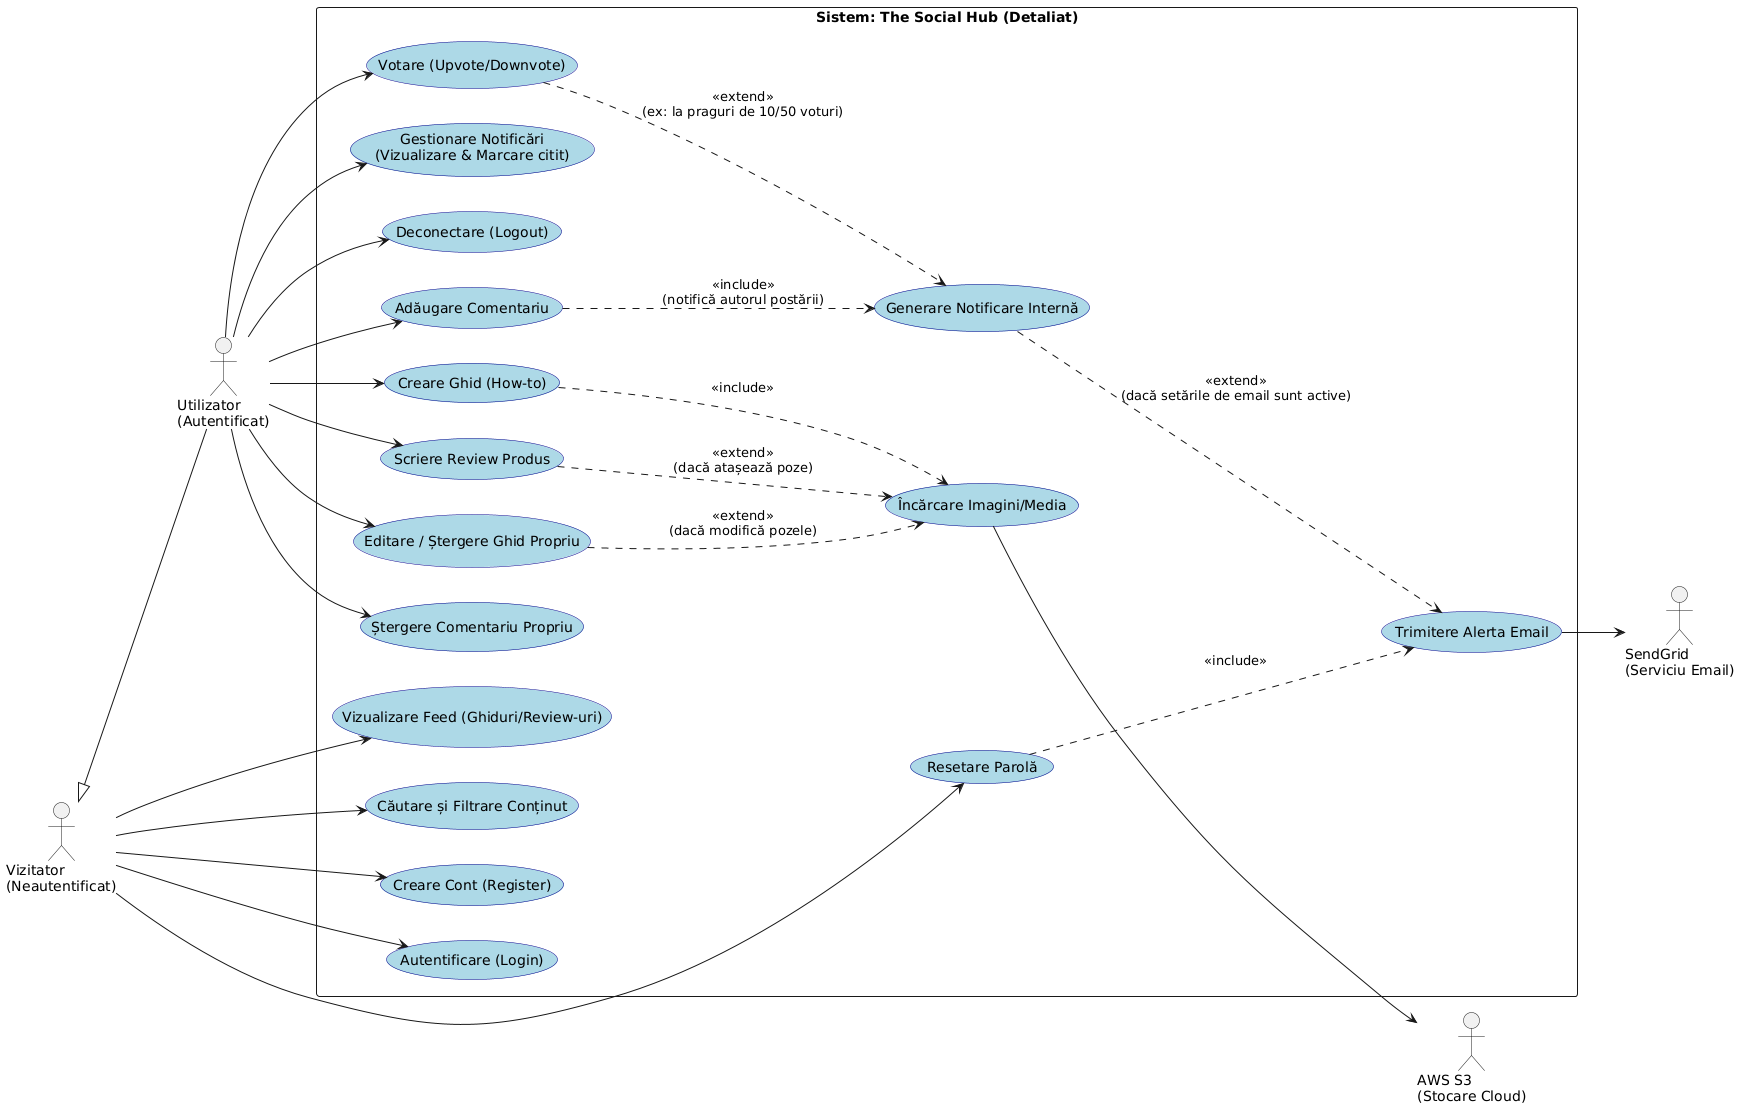

The diagram above was rendered by PlantUML. Its source (embedded in the PNG):
@startuml
left to right direction
skinparam packageStyle rectangle
skinparam usecase {
  BackgroundColor LightBlue
  BorderColor DarkBlue
}

' ACTORI
actor "Vizitator\n(Neautentificat)" as guest
actor "Utilizator\n(Autentificat)" as user
actor "AWS S3\n(Stocare Cloud)" as s3
actor "SendGrid\n(Serviciu Email)" as sendgrid

' Utilizatorul autentificat MOȘTENEȘTE drepturile vizitatorului (poate face tot ce face vizitatorul)
guest <|-- user

rectangle "Sistem: The Social Hub (Detaliat)" {
  
  ' Modul: Autentificare și Acces liber
  usecase "Vizualizare Feed (Ghiduri/Review-uri)" as UC_View
  usecase "Căutare și Filtrare Conținut" as UC_Search
  usecase "Creare Cont (Register)" as UC_Reg
  usecase "Autentificare (Login)" as UC_Login
  usecase "Resetare Parolă" as UC_Reset
  usecase "Deconectare (Logout)" as UC_Logout

  ' Modul: Gestiune Conținut (Ghiduri & Review-uri)
  usecase "Creare Ghid (How-to)" as UC_Guide_Create
  usecase "Editare / Ștergere Ghid Propriu" as UC_Guide_Edit
  usecase "Scriere Review Produs" as UC_Review
  usecase "Încărcare Imagini/Media" as UC_Upload

  ' Modul: Interacțiune Comunitară
  usecase "Adăugare Comentariu" as UC_Comment
  usecase "Ștergere Comentariu Propriu" as UC_Comment_Del
  usecase "Votare (Upvote/Downvote)" as UC_Vote

  ' Modul: Notificări
  usecase "Gestionare Notificări\n(Vizualizare & Marcare citit)" as UC_Notif
  usecase "Generare Notificare Internă" as UC_GenNotif
  usecase "Trimitere Alerta Email" as UC_SendEmail
}

' RELAȚII PENTRU VIZITATOR (GUEST)
guest --> UC_View
guest --> UC_Search
guest --> UC_Reg
guest --> UC_Login
guest --> UC_Reset

' RELAȚII PENTRU UTILIZATOR AUTENTIFICAT
user --> UC_Logout
user --> UC_Guide_Create
user --> UC_Guide_Edit
user --> UC_Review
user --> UC_Comment
user --> UC_Comment_Del
user --> UC_Vote
user --> UC_Notif

' RELAȚII INCLUDE / EXTEND (Logica de business)
UC_Reset ..> UC_SendEmail : <<include>>

UC_Guide_Create ..> UC_Upload : <<include>>
UC_Guide_Edit ..> UC_Upload : <<extend>>\n(dacă modifică pozele)
UC_Review ..> UC_Upload : <<extend>>\n(dacă atașează poze)

UC_Comment ..> UC_GenNotif : <<include>>\n(notifică autorul postării)
UC_Vote ..> UC_GenNotif : <<extend>>\n(ex: la praguri de 10/50 voturi)

UC_GenNotif ..> UC_SendEmail : <<extend>>\n(dacă setările de email sunt active)

' RELAȚII CU ACTORII EXTERNI
UC_Upload --> s3
UC_SendEmail --> sendgrid
@enduml